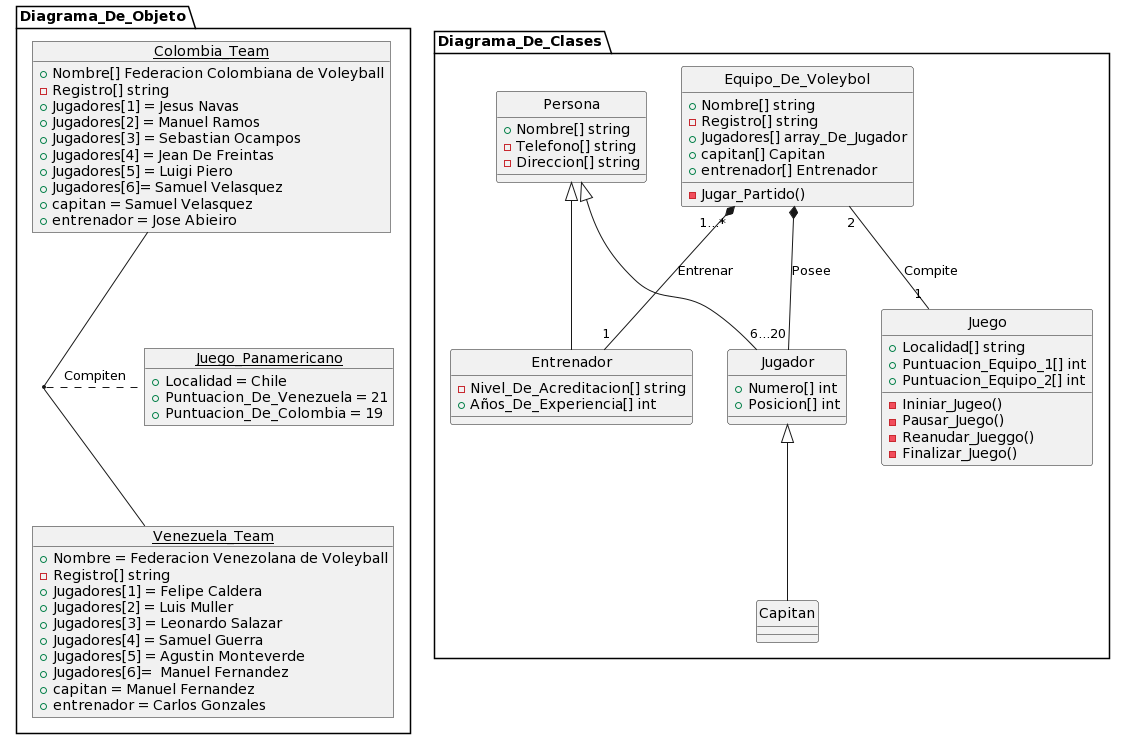

The diagram above was rendered by PlantUML. Its source (embedded in the PNG):
@startuml
namespace Diagrama_De_Clases{
   class Equipo_De_Voleybol{
      + Nombre[] string
      - Registro[] string
      + Jugadores[] array_De_Jugador
      + capitan[] Capitan
      + entrenador[] Entrenador
      -Jugar_Partido()
   }

   Class Persona {
      + Nombre[] string
      - Telefono[] string
      - Direccion[] string
   }

   class Jugador{
      + Numero[] int 
      + Posicion[] int 
   }

   class Juego {
      + Localidad[] string
      + Puntuacion_Equipo_1[] int
      + Puntuacion_Equipo_2[] int
      -Ininiar_Jugeo()
      -Pausar_Juego()
      -Reanudar_Jueggo()
      -Finalizar_Juego()
   }

   class Entrenador {
      - Nivel_De_Acreditacion[] string
      + Años_De_Experiencia[] int

   }


   skinparam Style strictuml
   Persona  <|-- Jugador
   Persona <|-- Entrenador
   Equipo_De_Voleybol *-- "6...20" Jugador : Posee
   Equipo_De_Voleybol "1...*" *-- "1" Entrenador : Entrenar 
   Jugador <|-- Capitan
   Equipo_De_Voleybol "2" -- "1" Juego : Compite

}

namespace Diagrama_De_Objeto {
 object Venezuela_Team{
   + Nombre = Federacion Venezolana de Voleyball
   - Registro[] string
   + Jugadores[1] = Felipe Caldera
   + Jugadores[2] = Luis Muller
   + Jugadores[3] = Leonardo Salazar
   + Jugadores[4] = Samuel Guerra
   + Jugadores[5] = Agustin Monteverde
   + Jugadores[6]=  Manuel Fernandez
   + capitan = Manuel Fernandez
   + entrenador = Carlos Gonzales 
 }

 object Colombia_Team{
   + Nombre[] Federacion Colombiana de Voleyball
   - Registro[] string
   + Jugadores[1] = Jesus Navas
   + Jugadores[2] = Manuel Ramos
   + Jugadores[3] = Sebastian Ocampos
   + Jugadores[4] = Jean De Freintas
   + Jugadores[5] = Luigi Piero
   + Jugadores[6]= Samuel Velasquez
   + capitan = Samuel Velasquez
   + entrenador = Jose Abieiro
 }
 object Juego_Panamericano{
    + Localidad = Chile
    + Puntuacion_De_Venezuela = 21
    + Puntuacion_De_Colombia = 19
 }

   Colombia_Team -- Venezuela_Team 
   (Colombia_Team, Venezuela_Team) . Juego_Panamericano : Compiten
}
@enduml